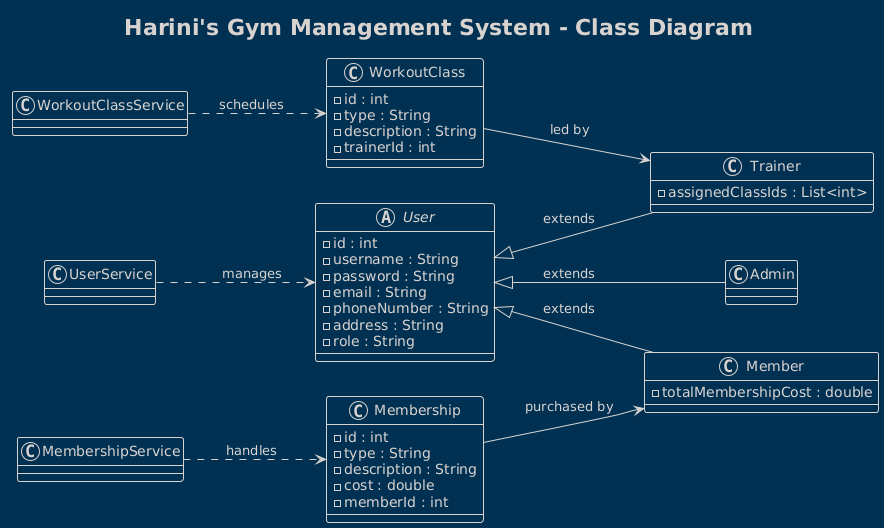

The diagram above was rendered by PlantUML. Its source (embedded in the PNG):
@startuml
!theme blueprint
title Harini's Gym Management System - Class Diagram

left to right direction

abstract class User {
  - id : int
  - username : String
  - password : String
  - email : String
  - phoneNumber : String
  - address : String
  - role : String
}

class Admin
class Trainer {
  - assignedClassIds : List<int>
}
class Member {
  - totalMembershipCost : double
}

User <|-- Admin : extends
User <|-- Trainer : extends
User <|-- Member : extends

class Membership {
  - id : int
  - type : String
  - description : String
  - cost : double
  - memberId : int
}

class WorkoutClass {
  - id : int
  - type : String
  - description : String
  - trainerId : int
}

Membership --> Member : purchased by
WorkoutClass --> Trainer : led by

class UserService
class MembershipService
class WorkoutClassService

UserService ..> User : manages
MembershipService ..> Membership : handles
WorkoutClassService ..> WorkoutClass : schedules
@enduml